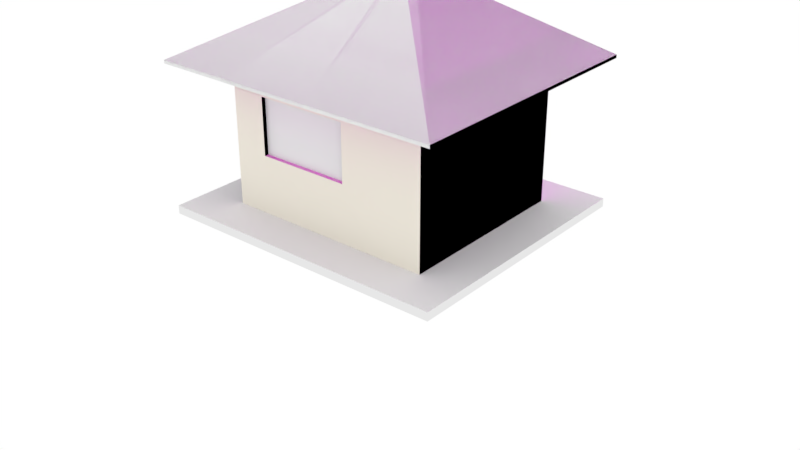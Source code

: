 # Source: Policia_cima.blend  (saved by Blender 2.79.0; exported with 4.5.12 LTS)
import bpy
from mathutils import Matrix  # noqa: F401  (used for matrix-valued properties, if any)

bpy.ops.wm.read_factory_settings(use_empty=True)
scene = bpy.context.scene
scene.name = 'Scene'

# ---- collections
col_collection_1 = bpy.data.collections.new('Collection 1'); scene.collection.children.link(col_collection_1)

# ---- images (referenced by path relative to the original .blend; pixels are not part of the script)
import os
ASSET_DIR = os.environ.get("B2B_ASSET_DIR", "")  # directory of the original .blend (textures are referenced by path, not embedded)
HERE = os.path.dirname(os.path.abspath(__file__))  # packed textures are extracted next to this script under _unpacked/

def load_image(name, relpath, width, height, colorspace="sRGB"):
    """Load a texture the original file referenced (path relative to the .blend, or extracted next to this script)."""
    p = next((c for c in (os.path.join(HERE, relpath), os.path.join(ASSET_DIR, relpath)) if relpath and os.path.exists(c)), "")
    if p:
        img = bpy.data.images.load(p, check_existing=True)
        img.name = name
    else:  # same state as the original file: an image datablock whose file is absent (Cycles renders it pink)
        img = bpy.data.images.new(name, width, height)
        img.source = "FILE"
        img.filepath = "//" + (relpath or name)
    img.colorspace_settings.name = colorspace
    return img
img_diffuse_png = load_image('Diffuse.png', 'Seguranca_cima/Diffuse.png', 1024, 1024, 'sRGB')
img_ao = load_image('AO', 'Seguranca_cima/AO.png', 1024, 1024, 'sRGB')
img_diff = load_image('Diff', 'Seguranca_cima/Diff.png', 1024, 1024, 'sRGB')

# ---- materials (node trees are filled in below, after node groups)
mat_cabine = bpy.data.materials.new('Cabine')
mat_cabine.alpha_threshold = 0.0
mat_cabine.roughness = 0.5
mat_concreto = bpy.data.materials.new('Concreto')
mat_concreto.alpha_threshold = 0.0
mat_concreto.roughness = 0.5
mat_paredes = bpy.data.materials.new('Paredes')
mat_paredes.alpha_threshold = 0.0
mat_paredes.roughness = 0.5
mat_janelas = bpy.data.materials.new('Janelas')
mat_janelas.alpha_threshold = 0.0
mat_janelas.roughness = 0.5
mat_porta = bpy.data.materials.new('Porta')
mat_porta.alpha_threshold = 0.0
mat_porta.roughness = 0.5
mat_telhado = bpy.data.materials.new('Telhado')
mat_telhado.alpha_threshold = 0.0
mat_telhado.roughness = 0.5

# ---- material node trees
mat_cabine.use_nodes = True; mat_cabine.node_tree.nodes.clear()
_N = mat_cabine.node_tree.nodes; _L = mat_cabine.node_tree.links
n0 = _N.new('ShaderNodeOutputMaterial'); n0.name = 'Material Output'; n0.location = (300, 300)
n1 = _N.new('ShaderNodeBsdfDiffuse'); n1.name = 'Diffuse BSDF'; n1.location = (10, 300)
n2 = _N.new('ShaderNodeTexImage'); n2.name = 'Image Texture'; n2.location = (-228, 302)
n2.width = 140
n2.image = img_diffuse_png
n3 = _N.new('ShaderNodeTexImage'); n3.name = 'Image Texture.001'; n3.location = (-380, 620)
n3.width = 140
n3.image = img_ao
_L.new(n1.outputs[0], n0.inputs[0])
_L.new(n2.outputs[0], n1.inputs[0])
n0.is_active_output = True
mat_concreto.use_nodes = True; mat_concreto.node_tree.nodes.clear()
_N = mat_concreto.node_tree.nodes; _L = mat_concreto.node_tree.links
n0 = _N.new('ShaderNodeOutputMaterial'); n0.name = 'Material Output'; n0.location = (300, 300)
n1 = _N.new('ShaderNodeBsdfDiffuse'); n1.name = 'Diffuse BSDF'; n1.location = (10, 300)
_L.new(n1.outputs[0], n0.inputs[0])
n0.is_active_output = True
mat_paredes.use_nodes = True; mat_paredes.node_tree.nodes.clear()
_N = mat_paredes.node_tree.nodes; _L = mat_paredes.node_tree.links
n0 = _N.new('ShaderNodeOutputMaterial'); n0.name = 'Material Output'; n0.location = (300, 300)
n1 = _N.new('ShaderNodeBsdfDiffuse'); n1.name = 'Diffuse BSDF'; n1.location = (10, 300)
n1.inputs[0].default_value = (0.855, 0.8158, 0.7134, 1.0)
n2 = _N.new('ShaderNodeTexImage'); n2.name = 'Image Texture'; n2.location = (-234, 319)
n2.width = 140
n2.image = img_diff
_L.new(n1.outputs[0], n0.inputs[0])
n0.is_active_output = True
mat_janelas.use_nodes = True; mat_janelas.node_tree.nodes.clear()
_N = mat_janelas.node_tree.nodes; _L = mat_janelas.node_tree.links
n0 = _N.new('ShaderNodeOutputMaterial'); n0.name = 'Material Output'; n0.location = (300, 300)
n1 = _N.new('ShaderNodeBsdfDiffuse'); n1.name = 'Diffuse BSDF'; n1.location = (10, 300)
n2 = _N.new('ShaderNodeTexImage'); n2.name = 'Image Texture'; n2.location = (-194, 257)
n2.width = 140
n2.image = img_diff
_L.new(n1.outputs[0], n0.inputs[0])
n0.is_active_output = True
mat_porta.use_nodes = True; mat_porta.node_tree.nodes.clear()
_N = mat_porta.node_tree.nodes; _L = mat_porta.node_tree.links
n0 = _N.new('ShaderNodeOutputMaterial'); n0.name = 'Material Output'; n0.location = (300, 300)
n1 = _N.new('ShaderNodeBsdfDiffuse'); n1.name = 'Diffuse BSDF'; n1.location = (10, 300)
n2 = _N.new('ShaderNodeTexImage'); n2.name = 'Image Texture'; n2.location = (-224, 225)
n2.width = 140
n2.image = img_diff
_L.new(n1.outputs[0], n0.inputs[0])
n0.is_active_output = True
mat_telhado.use_nodes = True; mat_telhado.node_tree.nodes.clear()
_N = mat_telhado.node_tree.nodes; _L = mat_telhado.node_tree.links
n0 = _N.new('ShaderNodeOutputMaterial'); n0.name = 'Material Output'; n0.location = (300, 300)
n1 = _N.new('ShaderNodeBsdfDiffuse'); n1.name = 'Diffuse BSDF'; n1.location = (10, 300)
n2 = _N.new('ShaderNodeTexImage'); n2.name = 'Image Texture'; n2.location = (-249, 288)
n2.width = 140
n2.image = img_diff
_L.new(n1.outputs[0], n0.inputs[0])
n0.is_active_output = True

# ---- world
world_world = bpy.data.worlds.new('World'); scene.world = world_world
world_world.color = (1.0, 1.0, 1.0)
world_world.use_sun_shadow = False
world_world.sun_shadow_jitter_overblur = 0.0
world_world.cycles.sampling_method = 'MANUAL'

# ---- meshes
me_plane_003 = bpy.data.meshes.new('Plane.003')
me_plane_003.from_pydata([(-1.0, -1.0, 0.0), (4.06, -1.0, 0.0), (-1.0, 2.655, -7.236e-08), (4.06, 2.655, -7.236e-08), (-1.0, -1.0, -4.338), (-1.0, 2.655, -4.338), (-1.0, 1.706, -5.736e-08), (4.06, 1.706, -5.736e-08), (-1.0, 1.706, -4.338), (-1.0, 0.3669, -2.898e-08), (-1.0, 0.3669, -4.338), (4.06, 0.3669, -2.898e-08), (-0.1837, -1.0, 0.0), (-0.1837, 2.655, -7.236e-08), (-0.1837, 1.706, -5.736e-08), (-0.1837, 0.3669, -2.898e-08), (2.043, -1.0, 0.0), (2.043, 2.655, -7.236e-08), (2.043, 1.706, -5.736e-08), (2.043, 0.3669, -2.898e-08), (-1.0, -1.0, -0.6985), (-1.0, 2.655, -0.6985), (-1.0, 1.706, -0.6985), (-1.0, 0.3669, -0.6985), (-1.0, 2.655, -2.696), (-1.0, 1.706, -2.696), (-1.0, 0.3669, -2.696), (-1.0, -1.0, -2.696), (-1.0, 2.655, -3.338), (-1.0, 2.655, -4.138), (-1.0, 1.706, -4.138), (-1.0, 1.706, -3.338), (-1.0, -1.0, -4.138), (-1.0, -1.0, -3.338), (4.06, -1.0, -4.338), (4.06, 2.655, -4.338), (4.06, 1.706, -4.338), (4.06, 0.3669, -4.338), (2.043, 1.706, -0.1), (-0.1837, 1.706, -0.1), (2.043, 0.3669, -0.1), (-0.1837, 0.3669, -0.1), (-0.9, 1.706, -0.6985), (-0.9, 0.3669, -0.6985), (-0.9, 1.706, -2.696), (-0.9, 0.3669, -2.696), (-0.9, 1.706, -3.338), (-0.9, 1.706, -4.138), (-0.9, -1.0, -4.138), (-0.9, -1.0, -3.338), (-2.0, 2.292, 1.0), (-2.0, 2.292, -5.338), (-2.0, 2.292, -0.6985), (-2.0, 2.292, -2.696), (-2.0, 2.292, -3.338), (-2.0, 2.292, -4.138), (-2.0, 2.368, -2.696), (5.06, 2.292, 1.0), (-0.1837, 2.292, 1.0), (2.043, 2.292, 1.0), (-2.0, 2.368, -0.6985), (-2.0, 2.368, -4.138), (5.06, 2.292, -5.338), (-2.0, 2.368, -3.338), (-2.0, 2.368, -5.338), (-0.1837, 2.368, 1.0), (-2.0, 2.368, 1.0), (5.06, 2.368, 1.0), (2.043, 2.368, 1.0), (5.06, 2.368, -5.338), (1.434, 4.276, -2.378), (1.434, 4.276, -2.263), (1.434, 4.276, -2.462), (1.434, 4.276, -2.415), (1.434, 4.276, -2.531), (1.538, 4.276, -2.165), (1.434, 4.276, -2.165), (1.841, 4.276, -2.165), (1.667, 4.276, -2.165), (1.841, 4.276, -2.531), (1.64, 4.385, -2.355)], [], [(18, 7, 3, 17), (30, 29, 5, 8), (30, 8, 10), (19, 11, 7, 18), (16, 1, 11, 19), (32, 30, 10, 4), (0, 12, 15, 9), (9, 15, 14, 6), (6, 14, 13, 2), (12, 16, 19, 15), (14, 15, 41, 39), (14, 18, 17, 13), (0, 9, 23, 20), (9, 6, 22, 23), (6, 2, 21, 22), (20, 23, 26, 27), (22, 25, 44, 42), (22, 21, 24, 25), (27, 26, 31, 33), (26, 25, 31), (31, 30, 47, 46), (25, 24, 28, 31), (31, 28, 29, 30), (10, 8, 36, 37), (8, 5, 35, 36), (4, 10, 37, 34), (7, 36, 35, 3), (11, 37, 36, 7), (1, 34, 37, 11), (41, 40, 38, 39), (15, 19, 40, 41), (19, 18, 38, 40), (18, 14, 39, 38), (43, 42, 44, 45), (26, 23, 43, 45), (23, 22, 42, 43), (25, 26, 45, 44), (49, 46, 47, 48), (33, 31, 46, 49), (30, 32, 48, 47), (5, 29, 55, 51), (29, 28, 54, 55), (24, 21, 52, 53), (28, 24, 53, 54), (21, 2, 50, 52), (13, 17, 59, 58), (2, 13, 58, 50), (17, 3, 57, 59), (57, 62, 69, 67), (58, 59, 68, 65), (3, 35, 62, 57), (53, 52, 60, 56), (52, 50, 66, 60), (35, 5, 51, 62), (55, 54, 63, 61), (62, 51, 64, 69), (50, 58, 65, 66), (59, 57, 67, 68), (54, 53, 56, 63), (51, 55, 61, 64), (60, 66, 76, 71), (66, 65, 75, 76), (61, 63, 73, 72), (64, 61, 72, 74), (63, 56, 70, 73), (65, 68, 78, 75), (68, 67, 77, 78), (56, 60, 71, 70), (67, 69, 79, 77), (69, 64, 74, 79), (74, 72, 80), (73, 70, 80), (77, 79, 80), (79, 74, 80), (70, 71, 80), (76, 75, 80), (78, 77, 80), (71, 76, 80), (72, 73, 80), (75, 78, 80), (48, 32, 33, 49)])
_uv = me_plane_003.uv_layers.new(name='UVMap')
_uv.uv.foreach_set('vector', [0.5402, 0.7241, 0.6765, 0.7241, 0.6765, 0.7883, 0.5402, 0.7883, 0.02985, 0.7135, 0.02985, 0.7784, 0.01619, 0.7784, 0.01619, 0.7135, 0.02985, 0.7135, 0.01619, 0.7135, 0.01619, 0.6221, 0.5402, 0.6336, 0.6765, 0.6336, 0.6765, 0.7241, 0.5402, 0.7241, 0.5402, 0.5413, 0.6765, 0.5413, 0.6765, 0.6336, 0.5402, 0.6336, 0.02985, 0.5288, 0.02985, 0.6221, 0.01619, 0.6221, 0.01619, 0.5288, 0.3346, 0.5413, 0.3898, 0.5413, 0.3898, 0.6336, 0.3346, 0.6336, 0.3346, 0.6336, 0.3898, 0.6336, 0.3898, 0.7241, 0.3346, 0.7241, 0.3346, 0.7241, 0.3898, 0.7241, 0.3898, 0.7883, 0.3346, 0.7883, 0.3898, 0.5413, 0.5402, 0.5413, 0.5402, 0.6336, 0.3898, 0.6336, 0.06829, 0.4023, 0.06829, 0.3282, 0.07479, 0.3282, 0.07479, 0.4023, 0.3898, 0.7241, 0.5402, 0.7241, 0.5402, 0.7883, 0.3898, 0.7883, 0.3123, 0.5288, 0.3123, 0.6221, 0.2647, 0.6221, 0.2647, 0.5288, 0.3123, 0.6221, 0.3123, 0.7135, 0.2647, 0.7135, 0.2647, 0.6221, 0.3123, 0.7135, 0.3123, 0.7784, 0.2647, 0.7784, 0.2647, 0.7135, 0.2647, 0.5288, 0.2647, 0.6221, 0.1283, 0.6221, 0.1283, 0.5288, 0.08806, 0.3274, 0.08806, 0.438, 0.08156, 0.438, 0.08156, 0.3274, 0.2647, 0.7135, 0.2647, 0.7784, 0.1283, 0.7784, 0.1283, 0.7135, 0.1283, 0.5288, 0.1283, 0.6221, 0.08446, 0.6221, 0.08446, 0.5288, 0.1283, 0.6221, 0.1283, 0.7135, 0.08446, 0.6221, 0.1032, 0.3272, 0.1032, 0.3714, 0.09666, 0.3714, 0.09666, 0.3272, 0.1283, 0.7135, 0.1283, 0.7784, 0.08446, 0.7784, 0.08446, 0.7135, 0.08446, 0.7135, 0.08446, 0.7784, 0.02985, 0.7784, 0.02985, 0.7135, 0.7341, 0.8768, 0.7588, 0.8768, 0.7588, 0.9703, 0.7341, 0.9703, 0.7588, 0.8768, 0.7764, 0.8768, 0.7764, 0.9703, 0.7588, 0.9703, 0.7089, 0.8768, 0.7341, 0.8768, 0.7341, 0.9703, 0.7089, 0.9703, 0.7582, 0.8479, 0.7582, 0.7704, 0.7752, 0.7704, 0.7752, 0.8479, 0.7343, 0.8479, 0.7343, 0.7704, 0.7582, 0.7704, 0.7582, 0.8479, 0.7099, 0.8479, 0.7099, 0.7704, 0.7343, 0.7704, 0.7343, 0.8479, 0.3485, 0.8051, 0.6582, 0.8051, 0.6582, 0.9913, 0.3485, 0.9913, 0.054, 0.4515, 0.054, 0.3282, 0.0605, 0.3282, 0.0605, 0.4515, 0.06829, 0.4023, 0.06829, 0.3282, 0.07479, 0.3282, 0.07479, 0.4023, 0.0605, 0.3282, 0.0605, 0.4515, 0.054, 0.4515, 0.054, 0.3282, 0.8013, 0.7036, 0.9872, 0.7036, 0.9872, 0.9809, 0.8013, 0.9809, 0.08806, 0.3274, 0.08806, 0.438, 0.08156, 0.438, 0.08156, 0.3274, 0.07479, 0.3282, 0.07479, 0.4023, 0.06829, 0.4023, 0.06829, 0.3282, 0.06829, 0.4023, 0.06829, 0.3282, 0.07479, 0.3282, 0.07479, 0.4023, 0.0125, 0.7987, 0.333, 0.7987, 0.333, 0.9882, 0.0125, 0.9882, 0.04621, 0.3282, 0.04621, 0.4039, 0.03971, 0.4039, 0.03971, 0.3282, 0.03971, 0.4039, 0.03971, 0.3282, 0.04621, 0.3282, 0.04621, 0.4039, 0.07923, 0.01828, 0.09156, 0.01824, 0.09177, 0.08383, 0.01789, 0.08382, 0.09156, 0.01824, 0.1408, 0.018, 0.1413, 0.08381, 0.09177, 0.08383, 0.1803, 0.01759, 0.3037, 0.01501, 0.305, 0.08071, 0.1811, 0.08345, 0.1408, 0.018, 0.1803, 0.01759, 0.1811, 0.08345, 0.1413, 0.08381, 0.3037, 0.01501, 0.347, 0.01421, 0.41, 0.07916, 0.305, 0.08071, 0.4842, 0.4989, 0.3461, 0.4989, 0.3461, 0.433, 0.4842, 0.433, 0.5348, 0.4989, 0.4842, 0.4989, 0.4842, 0.433, 0.5968, 0.433, 0.3461, 0.4989, 0.2211, 0.4989, 0.1591, 0.433, 0.3461, 0.433, 0.9875, 0.4627, 0.5969, 0.4609, 0.5969, 0.4541, 0.9875, 0.4559, 0.4842, 0.433, 0.3461, 0.433, 0.3461, 0.4283, 0.4842, 0.4283, 0.9256, 0.528, 0.6582, 0.5267, 0.5969, 0.4609, 0.9875, 0.4627, 0.1811, 0.08345, 0.305, 0.08071, 0.305, 0.08541, 0.1812, 0.08817, 0.305, 0.08071, 0.41, 0.07916, 0.4101, 0.08387, 0.305, 0.08541, 0.5066, 0.02109, 0.8177, 0.02277, 0.8788, 0.0885, 0.4448, 0.08616, 0.09177, 0.08383, 0.1413, 0.08381, 0.1413, 0.08853, 0.09177, 0.08853, 0.4448, 0.08616, 0.8788, 0.0885, 0.8788, 0.09608, 0.4448, 0.09373, 0.5968, 0.433, 0.4842, 0.433, 0.4842, 0.4283, 0.5968, 0.4283, 0.3461, 0.433, 0.1591, 0.433, 0.1591, 0.4283, 0.3461, 0.4283, 0.1413, 0.08381, 0.1811, 0.08345, 0.1812, 0.08817, 0.1413, 0.08853, 0.01789, 0.08382, 0.09177, 0.08383, 0.09177, 0.08853, 0.01789, 0.08851, 0.305, 0.08541, 0.4101, 0.08387, 0.2167, 0.3292, 0.2101, 0.3295, 0.5968, 0.4283, 0.4842, 0.4283, 0.3774, 0.1992, 0.3839, 0.1992, 0.09177, 0.08853, 0.1413, 0.08853, 0.1989, 0.3293, 0.195, 0.3294, 0.01789, 0.08851, 0.09177, 0.08853, 0.195, 0.3294, 0.1898, 0.3295, 0.1413, 0.08853, 0.1812, 0.08817, 0.2023, 0.3294, 0.1989, 0.3293, 0.4842, 0.4283, 0.3461, 0.4283, 0.3695, 0.1992, 0.3774, 0.1992, 0.3461, 0.4283, 0.1591, 0.4283, 0.3587, 0.1992, 0.3695, 0.1992, 0.1812, 0.08817, 0.305, 0.08541, 0.2101, 0.3295, 0.2023, 0.3294, 0.9875, 0.4559, 0.5969, 0.4541, 0.771, 0.2242, 0.7935, 0.2243, 0.4448, 0.09373, 0.8788, 0.09608, 0.6666, 0.3036, 0.6416, 0.3034, 0.1898, 0.3295, 0.195, 0.3294, 0.2042, 0.3477, 0.1989, 0.3293, 0.2023, 0.3294, 0.2042, 0.3477, 1.396, 0.2449, 1.396, 0.2224, 1.41, 0.2333, 0.6416, 0.3034, 0.6666, 0.3036, 0.6539, 0.3162, 0.2023, 0.3294, 0.2101, 0.3295, 0.2042, 0.3477, 0.3839, 0.1992, 0.3774, 0.1992, 0.3711, 0.1856, 0.3695, 0.1992, 0.3587, 0.1992, 0.3711, 0.1856, 0.2101, 0.3295, 0.2167, 0.3292, 0.2042, 0.3477, 0.195, 0.3294, 0.1989, 0.3293, 0.2042, 0.3477, 0.3774, 0.1992, 0.3695, 0.1992, 0.3711, 0.1856, 0.1095, 0.3258, 0.1152, 0.3258, 0.1152, 0.3714, 0.1095, 0.3714])
me_plane_003.materials.append(mat_cabine)
me_plane_003.use_remesh_preserve_volume = False
me_plane_003.use_remesh_preserve_attributes = False
me_plane_003.use_mirror_vertex_groups = False
me_plane_003.update()
me_plane_001 = bpy.data.meshes.new('Plane.001')
me_plane_001.from_pydata([(0.0, -4.919, 0.0), (1.0, -3.919, 0.0), (0.0, 1.419, 0.0), (1.0, 0.4192, 0.0), (6.06, -3.919, 0.0), (7.06, -4.919, 0.0), (6.06, 0.4192, 0.0), (7.06, 1.419, 0.0), (0.0, -4.919, -0.2), (0.0, 1.419, -0.2), (7.06, -4.919, -0.2), (7.06, 1.419, -0.2)], [], [(0, 1, 3, 2), (1, 0, 5, 4), (4, 5, 7, 6), (7, 2, 3, 6), (5, 0, 8, 10), (0, 2, 9, 8), (7, 5, 10, 11), (2, 7, 11, 9)])
_uv = me_plane_001.uv_layers.new(name='UVMap')
_uv.uv.foreach_set('vector', [0.2778, 0.0, 0.7778, 0.5, 0.7778, 2.669, 0.2778, 3.169, 0.7778, 0.5, 0.2778, 0.0, 3.808, 0.0, 3.308, 0.5, 0.3079, 0.5, 0.8079, 0.0, 0.8079, 3.169, 0.3079, 2.669, 0.8079, 0.1691, -2.722, 0.1691, -2.222, -0.3309, 0.3079, -0.3309, 0.8079, 0.03124, -2.722, 0.03124, -2.722, -0.06876, 0.8079, -0.06876, 0.0, 0.03124, 3.169, 0.03124, 3.169, -0.06876, 0.0, -0.06876, 0.1691, 0.03124, -3.0, 0.03124, -3.0, -0.06876, 0.1691, -0.06876, 0.2778, 0.03124, 3.808, 0.03124, 3.808, -0.06876, 0.2778, -0.06876])
me_plane_001.materials.append(mat_concreto)
me_plane_001.use_remesh_preserve_volume = False
me_plane_001.use_remesh_preserve_attributes = False
me_plane_001.use_mirror_vertex_groups = False
me_plane_001.update()
me_plane = bpy.data.meshes.new('Plane')
me_plane.from_pydata([(-1.0, -1.0, 0.0), (4.06, -1.0, 0.0), (-1.0, 2.655, -7.236e-08), (4.06, 2.655, -7.236e-08), (-1.0, -1.0, -4.338), (-1.0, 2.655, -4.338), (-1.0, 1.706, -5.736e-08), (4.06, 1.706, -5.736e-08), (-1.0, 1.706, -4.338), (-1.0, 0.3669, -2.898e-08), (-1.0, 0.3669, -4.338), (4.06, 0.3669, -2.898e-08), (-0.1837, -1.0, 0.0), (-0.1837, 2.655, -7.236e-08), (-0.1837, 1.706, -5.736e-08), (-0.1837, 0.3669, -2.898e-08), (2.043, -1.0, 0.0), (2.043, 2.655, -7.236e-08), (2.043, 1.706, -5.736e-08), (2.043, 0.3669, -2.898e-08), (-1.0, -1.0, -0.6985), (-1.0, 2.655, -0.6985), (-1.0, 1.706, -0.6985), (-1.0, 0.3669, -0.6985), (-1.0, 2.655, -2.696), (-1.0, 1.706, -2.696), (-1.0, 0.3669, -2.696), (-1.0, -1.0, -2.696), (-1.0, 2.655, -3.338), (-1.0, 2.655, -4.138), (-1.0, 1.706, -4.138), (-1.0, 1.706, -3.338), (-1.0, -1.0, -4.138), (-1.0, -1.0, -3.338), (4.06, -1.0, -4.338), (4.06, 2.655, -4.338), (4.06, 1.706, -4.338), (4.06, 0.3669, -4.338), (2.043, 1.706, -0.1), (-0.1837, 1.706, -0.1), (2.043, 0.3669, -0.1), (-0.1837, 0.3669, -0.1), (-0.9, 1.706, -0.6985), (-0.9, 0.3669, -0.6985), (-0.9, 1.706, -2.696), (-0.9, 0.3669, -2.696), (-0.9, 1.706, -3.338), (-0.9, 1.706, -4.138), (-0.9, -1.0, -4.138), (-0.9, -1.0, -3.338), (-2.0, 2.292, 1.0), (-2.0, 2.292, -5.338), (-2.0, 2.292, -0.6985), (-2.0, 2.292, -2.696), (-2.0, 2.292, -3.338), (-2.0, 2.292, -4.138), (-2.0, 2.368, -2.696), (5.06, 2.292, 1.0), (-0.1837, 2.292, 1.0), (2.043, 2.292, 1.0), (-2.0, 2.368, -0.6985), (-2.0, 2.368, -4.138), (5.06, 2.292, -5.338), (-2.0, 2.368, -3.338), (-2.0, 2.368, -5.338), (-0.1837, 2.368, 1.0), (-2.0, 2.368, 1.0), (5.06, 2.368, 1.0), (2.043, 2.368, 1.0), (5.06, 2.368, -5.338), (1.434, 4.276, -2.378), (1.434, 4.276, -2.263), (1.434, 4.276, -2.462), (1.434, 4.276, -2.415), (1.434, 4.276, -2.531), (1.538, 4.276, -2.165), (1.434, 4.276, -2.165), (1.841, 4.276, -2.165), (1.667, 4.276, -2.165), (1.841, 4.276, -2.531), (1.64, 4.385, -2.355)], [], [(18, 7, 3, 17), (30, 29, 5, 8), (30, 8, 10), (19, 11, 7, 18), (16, 1, 11, 19), (32, 30, 10, 4), (0, 12, 15, 9), (9, 15, 14, 6), (6, 14, 13, 2), (12, 16, 19, 15), (14, 15, 41, 39), (14, 18, 17, 13), (0, 9, 23, 20), (9, 6, 22, 23), (6, 2, 21, 22), (20, 23, 26, 27), (22, 25, 44, 42), (22, 21, 24, 25), (27, 26, 31, 33), (26, 25, 31), (31, 30, 47, 46), (25, 24, 28, 31), (31, 28, 29, 30), (10, 8, 36, 37), (8, 5, 35, 36), (4, 10, 37, 34), (7, 36, 35, 3), (11, 37, 36, 7), (1, 34, 37, 11), (41, 40, 38, 39), (15, 19, 40, 41), (19, 18, 38, 40), (18, 14, 39, 38), (43, 42, 44, 45), (26, 23, 43, 45), (23, 22, 42, 43), (25, 26, 45, 44), (49, 46, 47, 48), (33, 31, 46, 49), (30, 32, 48, 47), (5, 29, 55, 51), (29, 28, 54, 55), (24, 21, 52, 53), (28, 24, 53, 54), (21, 2, 50, 52), (13, 17, 59, 58), (2, 13, 58, 50), (17, 3, 57, 59), (57, 62, 69, 67), (58, 59, 68, 65), (3, 35, 62, 57), (53, 52, 60, 56), (52, 50, 66, 60), (35, 5, 51, 62), (55, 54, 63, 61), (62, 51, 64, 69), (50, 58, 65, 66), (59, 57, 67, 68), (54, 53, 56, 63), (51, 55, 61, 64), (60, 66, 76, 71), (66, 65, 75, 76), (61, 63, 73, 72), (64, 61, 72, 74), (63, 56, 70, 73), (65, 68, 78, 75), (68, 67, 77, 78), (56, 60, 71, 70), (67, 69, 79, 77), (69, 64, 74, 79), (74, 72, 80), (73, 70, 80), (77, 79, 80), (79, 74, 80), (70, 71, 80), (76, 75, 80), (78, 77, 80), (71, 76, 80), (72, 73, 80), (75, 78, 80), (48, 32, 33, 49)])
me_plane.polygons.foreach_set('material_index', [0, 0, 0, 0, 0, 0, 0, 0, 0, 0, 0, 0, 0, 0, 0, 0, 0, 0, 0, 0, 0, 0, 0, 0, 0, 0, 0, 0, 0, 1, 0, 0, 0, 1, 0, 0, 0, 2, 0, 0, 3, 3, 3, 3, 3, 3, 3, 3, 3, 3, 3, 3, 3, 3, 3, 3, 3, 3, 3, 3, 3, 3, 3, 3, 3, 3, 3, 3, 3, 3, 3, 3, 3, 3, 3, 3, 3, 3, 3, 3, 0])
_uv = me_plane.uv_layers.new(name='UVMap')
_uv.uv.foreach_set('vector', [0.5402, 0.7241, 0.6765, 0.7241, 0.6765, 0.7883, 0.5402, 0.7883, 0.02985, 0.7135, 0.02985, 0.7784, 0.01619, 0.7784, 0.01619, 0.7135, 0.02985, 0.7135, 0.01619, 0.7135, 0.01619, 0.6221, 0.5402, 0.6336, 0.6765, 0.6336, 0.6765, 0.7241, 0.5402, 0.7241, 0.5402, 0.5413, 0.6765, 0.5413, 0.6765, 0.6336, 0.5402, 0.6336, 0.02985, 0.5288, 0.02985, 0.6221, 0.01619, 0.6221, 0.01619, 0.5288, 0.3346, 0.5413, 0.3898, 0.5413, 0.3898, 0.6336, 0.3346, 0.6336, 0.3346, 0.6336, 0.3898, 0.6336, 0.3898, 0.7241, 0.3346, 0.7241, 0.3346, 0.7241, 0.3898, 0.7241, 0.3898, 0.7883, 0.3346, 0.7883, 0.3898, 0.5413, 0.5402, 0.5413, 0.5402, 0.6336, 0.3898, 0.6336, 0.06829, 0.4023, 0.06829, 0.3282, 0.07479, 0.3282, 0.07479, 0.4023, 0.3898, 0.7241, 0.5402, 0.7241, 0.5402, 0.7883, 0.3898, 0.7883, 0.3123, 0.5288, 0.3123, 0.6221, 0.2647, 0.6221, 0.2647, 0.5288, 0.3123, 0.6221, 0.3123, 0.7135, 0.2647, 0.7135, 0.2647, 0.6221, 0.3123, 0.7135, 0.3123, 0.7784, 0.2647, 0.7784, 0.2647, 0.7135, 0.2647, 0.5288, 0.2647, 0.6221, 0.1283, 0.6221, 0.1283, 0.5288, 0.08806, 0.3274, 0.08806, 0.438, 0.08156, 0.438, 0.08156, 0.3274, 0.2647, 0.7135, 0.2647, 0.7784, 0.1283, 0.7784, 0.1283, 0.7135, 0.1283, 0.5288, 0.1283, 0.6221, 0.08446, 0.6221, 0.08446, 0.5288, 0.1283, 0.6221, 0.1283, 0.7135, 0.08446, 0.6221, 0.1032, 0.3272, 0.1032, 0.3714, 0.09666, 0.3714, 0.09666, 0.3272, 0.1283, 0.7135, 0.1283, 0.7784, 0.08446, 0.7784, 0.08446, 0.7135, 0.08446, 0.7135, 0.08446, 0.7784, 0.02985, 0.7784, 0.02985, 0.7135, 0.7341, 0.8768, 0.7588, 0.8768, 0.7588, 0.9703, 0.7341, 0.9703, 0.7588, 0.8768, 0.7764, 0.8768, 0.7764, 0.9703, 0.7588, 0.9703, 0.7089, 0.8768, 0.7341, 0.8768, 0.7341, 0.9703, 0.7089, 0.9703, 0.7582, 0.8479, 0.7582, 0.7704, 0.7752, 0.7704, 0.7752, 0.8479, 0.7343, 0.8479, 0.7343, 0.7704, 0.7582, 0.7704, 0.7582, 0.8479, 0.7099, 0.8479, 0.7099, 0.7704, 0.7343, 0.7704, 0.7343, 0.8479, 0.3485, 0.8051, 0.6582, 0.8051, 0.6582, 0.9913, 0.3485, 0.9913, 0.054, 0.4515, 0.054, 0.3282, 0.0605, 0.3282, 0.0605, 0.4515, 0.06829, 0.4023, 0.06829, 0.3282, 0.07479, 0.3282, 0.07479, 0.4023, 0.0605, 0.3282, 0.0605, 0.4515, 0.054, 0.4515, 0.054, 0.3282, 0.8013, 0.7036, 0.9872, 0.7036, 0.9872, 0.9809, 0.8013, 0.9809, 0.08806, 0.3274, 0.08806, 0.438, 0.08156, 0.438, 0.08156, 0.3274, 0.07479, 0.3282, 0.07479, 0.4023, 0.06829, 0.4023, 0.06829, 0.3282, 0.06829, 0.4023, 0.06829, 0.3282, 0.07479, 0.3282, 0.07479, 0.4023, 0.0125, 0.7987, 0.333, 0.7987, 0.333, 0.9882, 0.0125, 0.9882, 0.04621, 0.3282, 0.04621, 0.4039, 0.03971, 0.4039, 0.03971, 0.3282, 0.03971, 0.4039, 0.03971, 0.3282, 0.04621, 0.3282, 0.04621, 0.4039, 0.07923, 0.01828, 0.09156, 0.01824, 0.09177, 0.08383, 0.01789, 0.08382, 0.09156, 0.01824, 0.1408, 0.018, 0.1413, 0.08381, 0.09177, 0.08383, 0.1803, 0.01759, 0.3037, 0.01501, 0.305, 0.08071, 0.1811, 0.08345, 0.1408, 0.018, 0.1803, 0.01759, 0.1811, 0.08345, 0.1413, 0.08381, 0.3037, 0.01501, 0.347, 0.01421, 0.41, 0.07916, 0.305, 0.08071, 0.4842, 0.4989, 0.3461, 0.4989, 0.3461, 0.433, 0.4842, 0.433, 0.5348, 0.4989, 0.4842, 0.4989, 0.4842, 0.433, 0.5968, 0.433, 0.3461, 0.4989, 0.2211, 0.4989, 0.1591, 0.433, 0.3461, 0.433, 0.9875, 0.4627, 0.5969, 0.4609, 0.5969, 0.4541, 0.9875, 0.4559, 0.4842, 0.433, 0.3461, 0.433, 0.3461, 0.4283, 0.4842, 0.4283, 0.9256, 0.528, 0.6582, 0.5267, 0.5969, 0.4609, 0.9875, 0.4627, 0.1811, 0.08345, 0.305, 0.08071, 0.305, 0.08541, 0.1812, 0.08817, 0.305, 0.08071, 0.41, 0.07916, 0.4101, 0.08387, 0.305, 0.08541, 0.5066, 0.02109, 0.8177, 0.02277, 0.8788, 0.0885, 0.4448, 0.08616, 0.09177, 0.08383, 0.1413, 0.08381, 0.1413, 0.08853, 0.09177, 0.08853, 0.4448, 0.08616, 0.8788, 0.0885, 0.8788, 0.09608, 0.4448, 0.09373, 0.5968, 0.433, 0.4842, 0.433, 0.4842, 0.4283, 0.5968, 0.4283, 0.3461, 0.433, 0.1591, 0.433, 0.1591, 0.4283, 0.3461, 0.4283, 0.1413, 0.08381, 0.1811, 0.08345, 0.1812, 0.08817, 0.1413, 0.08853, 0.01789, 0.08382, 0.09177, 0.08383, 0.09177, 0.08853, 0.01789, 0.08851, 0.305, 0.08541, 0.4101, 0.08387, 0.2167, 0.3292, 0.2101, 0.3295, 0.5968, 0.4283, 0.4842, 0.4283, 0.3774, 0.1992, 0.3839, 0.1992, 0.09177, 0.08853, 0.1413, 0.08853, 0.1989, 0.3293, 0.195, 0.3294, 0.01789, 0.08851, 0.09177, 0.08853, 0.195, 0.3294, 0.1898, 0.3295, 0.1413, 0.08853, 0.1812, 0.08817, 0.2023, 0.3294, 0.1989, 0.3293, 0.4842, 0.4283, 0.3461, 0.4283, 0.3695, 0.1992, 0.3774, 0.1992, 0.3461, 0.4283, 0.1591, 0.4283, 0.3587, 0.1992, 0.3695, 0.1992, 0.1812, 0.08817, 0.305, 0.08541, 0.2101, 0.3295, 0.2023, 0.3294, 0.9875, 0.4559, 0.5969, 0.4541, 0.771, 0.2242, 0.7935, 0.2243, 0.4448, 0.09373, 0.8788, 0.09608, 0.6666, 0.3036, 0.6416, 0.3034, 0.1898, 0.3295, 0.195, 0.3294, 0.2042, 0.3477, 0.1989, 0.3293, 0.2023, 0.3294, 0.2042, 0.3477, 1.396, 0.2449, 1.396, 0.2224, 1.41, 0.2333, 0.6416, 0.3034, 0.6666, 0.3036, 0.6539, 0.3162, 0.2023, 0.3294, 0.2101, 0.3295, 0.2042, 0.3477, 0.3839, 0.1992, 0.3774, 0.1992, 0.3711, 0.1856, 0.3695, 0.1992, 0.3587, 0.1992, 0.3711, 0.1856, 0.2101, 0.3295, 0.2167, 0.3292, 0.2042, 0.3477, 0.195, 0.3294, 0.1989, 0.3293, 0.2042, 0.3477, 0.3774, 0.1992, 0.3695, 0.1992, 0.3711, 0.1856, 0.1095, 0.3258, 0.1152, 0.3258, 0.1152, 0.3714, 0.1095, 0.3714])
me_plane.materials.append(mat_paredes)
me_plane.materials.append(mat_janelas)
me_plane.materials.append(mat_porta)
me_plane.materials.append(mat_telhado)
me_plane.use_remesh_preserve_volume = False
me_plane.use_remesh_preserve_attributes = False
me_plane.use_mirror_vertex_groups = False
me_plane.update()

# ---- objects
ob_empty = bpy.data.objects.new('Empty', None)
ob_plane_002 = bpy.data.objects.new('Plane.002', me_plane_003)
ob_plane_001 = bpy.data.objects.new('Plane.001', me_plane_001)
ob_plane = bpy.data.objects.new('Plane', me_plane)

# ---- transforms, parenting, visibility, modifiers, constraints
ob_empty.location = (1.086, 2.169, 0.8625)
ob_empty.empty_image_offset = (0.0, 0.0)
ob_empty.lineart.crease_threshold = 0.0
ob_plane_002.parent = ob_empty
ob_plane_002.matrix_parent_inverse = Matrix(((1.0, 0.0, 0.0, -1.086), (0.0, 1.0, 0.0, -2.169), (0.0, 0.0, 1.0, -0.8625), (0.0, 0.0, 0.0, 1.0)))
ob_plane_002.location = (-0.4444, 0.0, 2.062)
ob_plane_002.rotation_euler = (1.571, -0.0, 0.0)
ob_plane_002.lineart.crease_threshold = 0.0
ob_plane_001.parent = ob_empty
ob_plane_001.matrix_parent_inverse = Matrix(((1.0, 0.0, 0.0, -1.086), (0.0, 1.0, 0.0, -2.169), (0.0, 0.0, 1.0, -0.8625), (0.0, 0.0, 0.0, 1.0)))
ob_plane_001.location = (-2.444, 3.919, 1.062)
ob_plane_001.lineart.crease_threshold = 0.0
ob_plane.location = (-0.4444, -2.805e-07, 2.062)
ob_plane.rotation_euler = (1.571, -0.0, 0.0)
ob_plane.hide_viewport = True
ob_plane.lineart.crease_threshold = 0.0

# ---- collection membership
col_collection_1.objects.link(ob_empty)
col_collection_1.objects.link(ob_plane_002)
col_collection_1.objects.link(ob_plane_001)
col_collection_1.objects.link(ob_plane)

# ---- scene / render settings (as saved in the file)
scene.frame_start = 1; scene.frame_end = 250; scene.frame_set(1)
scene.render.engine = 'CYCLES'
scene.render.resolution_x = 1280
scene.render.resolution_y = 720
scene.render.dither_intensity = 0.0
scene.render.use_border = True
scene.cycles.use_denoising = False
scene.cycles.samples = 512
scene.cycles.sampling_pattern = 'TABULATED_SOBOL'
scene.cycles.use_adaptive_sampling = False
scene.cycles.use_light_tree = False
scene.cycles.blur_glossy = 0.0
scene.cycles.sample_clamp_indirect = 0.0
scene.cycles.bake_type = 'AO'
scene.view_settings.view_transform = 'Standard'
bpy.context.view_layer.update()

# ---- added for rendering (the .blend has no active camera): camera
cam_auto = bpy.data.cameras.new('AutoCamera')
cam_auto.lens = 50.0
cam_auto.sensor_width = 36.0
cam_auto.clip_end = 1000.0
ob_auto_camera = bpy.data.objects.new('AutoCamera', cam_auto)
scene.collection.objects.link(ob_auto_camera)
ob_auto_camera.location = (15.5032, -14.8653, 11.911)
ob_auto_camera.rotation_euler = (1.09748, -7.21219e-08, 0.694738)
scene.camera = ob_auto_camera
bpy.context.view_layer.update()
